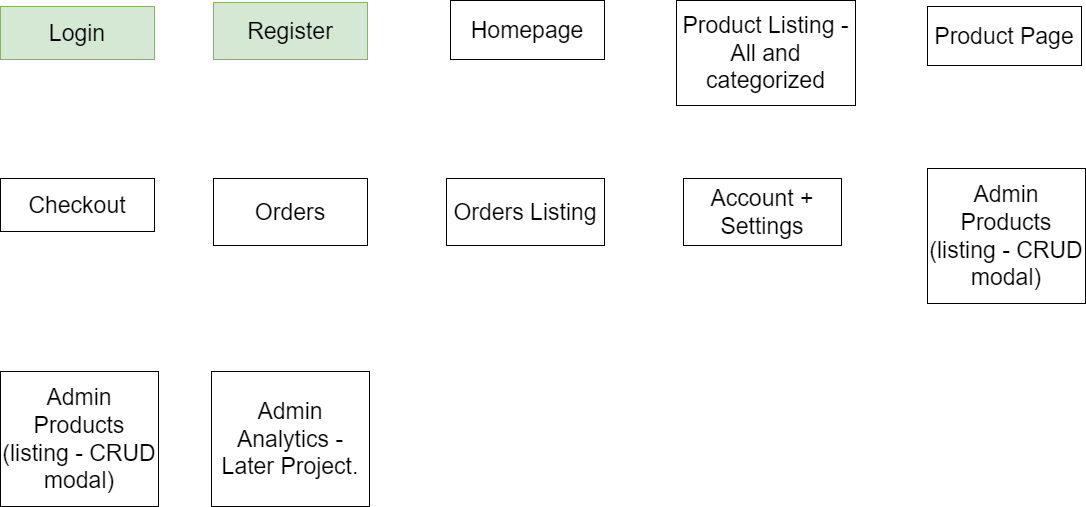

The diagram above was exported from draw.io. Its source (the exported page's mxGraphModel, read from the mxfile embedded in the PNG):
<mxGraphModel dx="1746" dy="854" grid="0" gridSize="10" guides="1" tooltips="1" connect="1" arrows="1" fold="1" page="1" pageScale="1" pageWidth="1169" pageHeight="827" math="0" shadow="0">
  <root>
    <mxCell id="0" />
    <mxCell id="1" parent="0" />
    <mxCell id="lhgkrugk862irGy0ZhnZ-1" value="&lt;font style=&quot;font-size: 23px;&quot;&gt;Homepage&lt;/font&gt;" style="rounded=0;whiteSpace=wrap;html=1;align=center;" vertex="1" parent="1">
      <mxGeometry x="484" y="31" width="154" height="59" as="geometry" />
    </mxCell>
    <mxCell id="lhgkrugk862irGy0ZhnZ-2" value="&lt;font style=&quot;font-size: 23px;&quot;&gt;Login&lt;/font&gt;&lt;span style=&quot;color: rgba(0, 0, 0, 0); font-family: monospace; font-size: 0px; text-align: start; text-wrap: nowrap;&quot;&gt;%3CmxGraphModel%3E%3Croot%3E%3CmxCell%20id%3D%220%22%2F%3E%3CmxCell%20id%3D%221%22%20parent%3D%220%22%2F%3E%3CmxCell%20id%3D%222%22%20value%3D%22%26lt%3Bfont%20style%3D%26quot%3Bfont-size%3A%2023px%3B%26quot%3B%26gt%3BHomepage%26lt%3B%2Ffont%26gt%3B%22%20style%3D%22rounded%3D0%3BwhiteSpace%3Dwrap%3Bhtml%3D1%3Balign%3Dcenter%3B%22%20vertex%3D%221%22%20parent%3D%221%22%3E%3CmxGeometry%20x%3D%22477%22%20y%3D%22208%22%20width%3D%22154%22%20height%3D%2289%22%20as%3D%22geometry%22%2F%3E%3C%2FmxCell%3E%3C%2Froot%3E%3C%2FmxGraphModel%3E&lt;/span&gt;" style="rounded=0;whiteSpace=wrap;html=1;align=center;fillColor=#d5e8d4;strokeColor=#82b366;" vertex="1" parent="1">
      <mxGeometry x="34" y="37" width="154" height="53" as="geometry" />
    </mxCell>
    <mxCell id="lhgkrugk862irGy0ZhnZ-3" value="&lt;font style=&quot;font-size: 23px;&quot;&gt;Register&lt;/font&gt;" style="rounded=0;whiteSpace=wrap;html=1;align=center;fillColor=#d5e8d4;strokeColor=#82b366;" vertex="1" parent="1">
      <mxGeometry x="247" y="33" width="154" height="57" as="geometry" />
    </mxCell>
    <mxCell id="lhgkrugk862irGy0ZhnZ-16" value="&lt;span style=&quot;font-size: 23px;&quot;&gt;Product Listing - All and categorized&lt;/span&gt;" style="rounded=0;whiteSpace=wrap;html=1;align=center;" vertex="1" parent="1">
      <mxGeometry x="710" y="31" width="179" height="105" as="geometry" />
    </mxCell>
    <mxCell id="lhgkrugk862irGy0ZhnZ-19" value="&lt;font style=&quot;font-size: 23px;&quot;&gt;Product Page&lt;/font&gt;" style="rounded=0;whiteSpace=wrap;html=1;align=center;" vertex="1" parent="1">
      <mxGeometry x="961" y="37" width="154" height="59" as="geometry" />
    </mxCell>
    <mxCell id="lhgkrugk862irGy0ZhnZ-23" value="&lt;span style=&quot;font-size: 23px;&quot;&gt;Checkout&lt;/span&gt;" style="rounded=0;whiteSpace=wrap;html=1;align=center;" vertex="1" parent="1">
      <mxGeometry x="34" y="209" width="154" height="53" as="geometry" />
    </mxCell>
    <mxCell id="lhgkrugk862irGy0ZhnZ-24" value="&lt;span style=&quot;font-size: 23px;&quot;&gt;Orders&lt;/span&gt;" style="rounded=0;whiteSpace=wrap;html=1;align=center;" vertex="1" parent="1">
      <mxGeometry x="247" y="209" width="154" height="67" as="geometry" />
    </mxCell>
    <mxCell id="lhgkrugk862irGy0ZhnZ-25" value="&lt;span style=&quot;font-size: 23px;&quot;&gt;Orders Listing&lt;/span&gt;" style="rounded=0;whiteSpace=wrap;html=1;align=center;" vertex="1" parent="1">
      <mxGeometry x="480" y="209" width="158" height="67" as="geometry" />
    </mxCell>
    <mxCell id="lhgkrugk862irGy0ZhnZ-27" value="&lt;span style=&quot;font-size: 23px;&quot;&gt;Account + Settings&lt;/span&gt;" style="rounded=0;whiteSpace=wrap;html=1;align=center;" vertex="1" parent="1">
      <mxGeometry x="717" y="209" width="158" height="67" as="geometry" />
    </mxCell>
    <mxCell id="lhgkrugk862irGy0ZhnZ-28" value="&lt;span style=&quot;font-size: 23px;&quot;&gt;Admin Products (listing - CRUD modal)&lt;/span&gt;" style="rounded=0;whiteSpace=wrap;html=1;align=center;" vertex="1" parent="1">
      <mxGeometry x="961" y="199" width="158" height="135" as="geometry" />
    </mxCell>
    <mxCell id="lhgkrugk862irGy0ZhnZ-29" value="&lt;span style=&quot;font-size: 23px;&quot;&gt;Admin Products (listing - CRUD modal)&lt;/span&gt;" style="rounded=0;whiteSpace=wrap;html=1;align=center;" vertex="1" parent="1">
      <mxGeometry x="34" y="402" width="158" height="135" as="geometry" />
    </mxCell>
    <mxCell id="lhgkrugk862irGy0ZhnZ-30" value="&lt;span style=&quot;font-size: 23px;&quot;&gt;Admin Analytics - Later Project.&lt;/span&gt;" style="rounded=0;whiteSpace=wrap;html=1;align=center;" vertex="1" parent="1">
      <mxGeometry x="245" y="402" width="158" height="135" as="geometry" />
    </mxCell>
  </root>
</mxGraphModel>